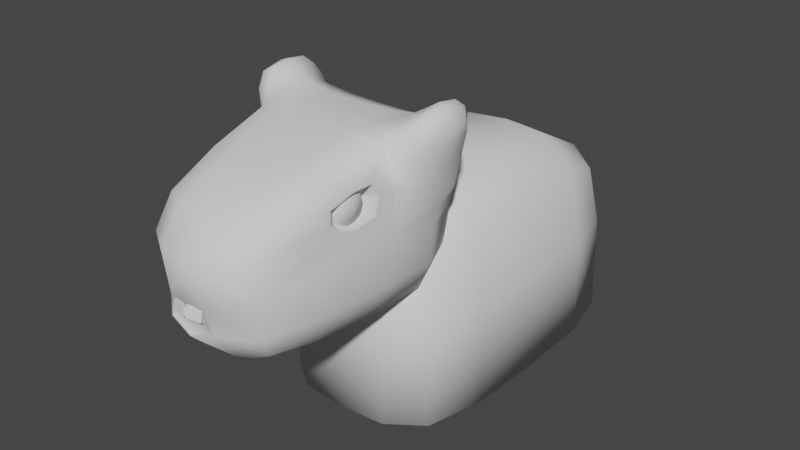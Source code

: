 # Source: CapyBara.blend  (saved by Blender 3.1.7; exported with 4.5.12 LTS)
import bpy
from mathutils import Matrix  # noqa: F401  (used for matrix-valued properties, if any)

bpy.ops.wm.read_factory_settings(use_empty=True)
scene = bpy.context.scene
scene.name = 'Scene'

# ---- world
world_world = bpy.data.worlds.new('World'); scene.world = world_world
world_world.use_nodes = True; world_world.node_tree.nodes.clear()
_N = world_world.node_tree.nodes; _L = world_world.node_tree.links
n0 = _N.new('ShaderNodeOutputWorld'); n0.name = 'World Output'; n0.location = (300, 300)
n1 = _N.new('ShaderNodeBackground'); n1.name = 'Background'; n1.location = (10, 300)
n1.inputs[0].default_value = (0.05088, 0.05088, 0.05088, 1.0)
_L.new(n1.outputs[0], n0.inputs[0])
n0.is_active_output = True
world_world.color = (0.05088, 0.05088, 0.05088)
world_world.use_sun_shadow = False
world_world.sun_shadow_jitter_overblur = 0.0

# ---- meshes
me_cube_002 = bpy.data.meshes.new('Cube.002')
me_cube_002.from_pydata([(0.5592, -1.396, -0.7975), (0.7964, -0.787, 0.4991), (0.7259, 0.7503, -0.75), (0.7616, 0.8633, 0.8773), (0.0, 0.8335, -0.8333), (0.0, 0.8335, 0.8333), (0.0, -1.551, -0.8713), (0.0, -1.551, 0.5027), (0.7638, -0.1429, -0.8397), (0.843, -0.3014, 0.5986), (0.0, -0.1429, 0.9268), (0.0, -0.1429, -1.0), (0.8414, 0.8689, 0.009564), (0.8097, -0.6876, 0.2743), (0.0, -1.862, -0.2251), (0.0, 1.0, 0.0), (0.8732, -0.3021, 0.2962), (1.053, 0.7635, 0.6263), (1.053, 0.2376, 0.6263), (0.9927, 0.7036, 0.257), (0.9927, 0.2975, 0.257), (0.9815, 0.7269, 1.147), (0.9815, 0.2741, 1.147), (1.133, 0.7036, 0.9982), (1.133, 0.2975, 0.9982), (0.7721, -0.05157, 0.8865), (0.5924, -1.408, 0.5094), (0.6322, -1.535, -0.163), (0.9289, -0.0702, 0.00594), (0.401, 0.8368, 0.8383), (0.7964, 0.8233, -0.4703), (0.7874, 0.4509, -0.8199), (0.6342, -0.8332, 0.7447), (0.5973, -1.524, -0.5694), (0.3377, -1.525, -0.8588), (0.4533, 0.8193, -0.8191), (0.3297, -1.533, 0.5035), (0.0, -0.9096, 0.7641), (0.0, -0.9096, -0.9839), (0.0, -1.823, -0.5975), (0.0, 0.9792, -0.4792), (0.6718, -0.8894, -0.841), (0.7011, 0.4804, 1.015), (0.0, 0.4617, 0.97), (0.0, 0.4617, -0.9792), (0.3808, -0.133, 0.926), (0.4392, -0.1429, -0.98), (0.8992, -0.1346, -0.5), (0.7675, 0.9542, 0.4712), (0.5841, -1.634, 0.1993), (0.0, -1.823, 0.1596), (0.0, 0.9792, 0.4792), (0.8965, -0.0257, 0.4723), (0.953, 0.4792, -0.1073), (0.1876, -1.808, -0.2586), (0.8129, -0.8486, -0.1809), (0.4562, 0.9862, 0.0004867), (1.084, 0.5005, 0.5882), (1.011, 0.7534, 0.4025), (1.011, 0.2477, 0.4025), (0.996, 0.5005, 0.229), (0.9566, 0.9034, 0.7333), (0.9592, 0.7832, 0.1927), (0.9605, 0.08318, 0.7351), (0.969, 0.2021, 0.1923), (0.9733, 0.5005, 1.181), (1.159, 0.5005, 1.007), (1.066, 0.7623, 1.094), (1.066, 0.2387, 1.094), (1.11, 0.7534, 0.8501), (1.11, 0.2477, 0.8501), (0.9097, 0.1859, 1.071), (0.9088, 0.8015, 1.069), (0.8229, -0.5208, 0.5791), (0.8029, -0.7954, 0.3638), (0.8657, -0.2488, 0.4587), (0.8458, -0.5227, 0.2437), (0.7394, -1.039, 0.5222), (0.8232, -0.214, 0.7064), (0.7607, -1.052, 0.09731), (0.8879, -0.2157, 0.2081), (0.4267, 0.9757, 0.4787), (0.389, -0.9045, -0.966), (0.3526, -0.8984, 0.7622), (0.3221, -1.799, 0.1641), (0.3861, 0.4648, 0.9747), (0.4581, 0.459, -0.9592), (0.9428, 0.8973, 0.4409), (0.9236, 0.4618, -0.4891), (0.2659, -1.77, -0.4986), (0.7862, -0.8972, -0.5427), (0.4609, 0.9602, -0.4762), (1.03, 0.5005, 0.3833), (1.146, 0.5005, 0.8135), (0.9735, 0.4968, 0.1064), (0.9569, 0.0934, 0.4411), (1.085, 0.5005, 1.14), (0.8696, 0.4971, 1.118), (1.015, 0.1186, 0.9592), (1.014, 0.8791, 0.9587), (0.7715, -0.6301, 0.6921), (0.7323, -1.185, 0.2899), (0.8754, -0.07664, 0.483), (0.8332, -0.6339, 0.07033), (0.8436, -0.2777, 0.6218), (0.8213, -0.522, 0.6002), (0.7921, -0.8167, 0.5116), (0.7994, -0.8261, 0.3593), (0.8071, -0.7085, 0.255), (0.8693, -0.2178, 0.4629), (0.8778, -0.2778, 0.2802), (0.8475, -0.522, 0.222), (0.4988, -0.6423, 0.4529), (0.52, -0.4206, 0.4983), (0.5048, -0.5969, 0.3503), (0.5338, -0.421, 0.3603), (0.5109, -0.5208, 0.4894), (0.5018, -0.6461, 0.3912), (0.5304, -0.3966, 0.4345), (0.5213, -0.5217, 0.3364), (0.0, -1.841, -0.2365), (0.0, -1.804, -0.5858), (0.1992, -1.827, -0.2468), (0.2774, -1.786, -0.51)], [], [(15, 51, 81, 56), (51, 5, 29, 81), (81, 29, 3, 48), (56, 81, 48, 12), (11, 46, 82, 38), (46, 8, 41, 82), (82, 41, 0, 34), (38, 82, 34, 6), (25, 45, 83, 32), (45, 10, 37, 83), (83, 37, 7, 36), (32, 83, 36, 26), (27, 49, 84, 122), (49, 26, 36, 84), (84, 36, 7, 50), (122, 84, 50, 14), (3, 29, 85, 42), (29, 5, 43, 85), (85, 43, 10, 45), (42, 85, 45, 25), (4, 35, 86, 44), (35, 2, 31, 86), (86, 31, 8, 46), (44, 86, 46, 11), (12, 48, 87, 62), (48, 3, 61, 87), (87, 61, 17, 58), (62, 87, 58, 19), (2, 30, 88, 31), (30, 12, 53, 88), (88, 53, 28, 47), (31, 88, 47, 8), (0, 33, 123, 34), (33, 27, 122, 123), (89, 54, 120, 121), (34, 123, 39, 6), (8, 47, 90, 41), (47, 28, 55, 90), (90, 55, 27, 33), (41, 90, 33, 0), (4, 40, 91, 35), (40, 15, 56, 91), (91, 56, 12, 30), (35, 91, 30, 2), (19, 58, 92, 60), (58, 17, 57, 92), (92, 57, 18, 59), (60, 92, 59, 20), (18, 57, 93, 70), (57, 17, 69, 93), (93, 69, 23, 66), (70, 93, 66, 24), (28, 53, 94, 64), (53, 12, 62, 94), (94, 62, 19, 60), (64, 94, 60, 20), (25, 52, 95, 63), (52, 28, 64, 95), (95, 64, 20, 59), (63, 95, 59, 18), (21, 65, 96, 67), (65, 22, 68, 96), (96, 68, 24, 66), (67, 96, 66, 23), (3, 42, 97, 72), (42, 25, 71, 97), (97, 71, 22, 65), (72, 97, 65, 21), (25, 63, 98, 71), (63, 18, 70, 98), (98, 70, 24, 68), (71, 98, 68, 22), (17, 61, 99, 69), (61, 3, 72, 99), (99, 72, 21, 67), (69, 99, 67, 23), (106, 105, 100, 77), (105, 104, 78, 100), (100, 78, 25, 32), (77, 100, 32, 26), (108, 107, 101, 79), (107, 106, 77, 101), (101, 77, 26, 49), (79, 101, 49, 27), (104, 109, 102, 78), (109, 110, 80, 102), (102, 80, 28, 52), (78, 102, 52, 25), (110, 111, 103, 80), (111, 108, 79, 103), (103, 79, 27, 55), (80, 103, 55, 28), (73, 9, 104, 105), (1, 73, 105, 106), (74, 1, 106, 107), (13, 74, 107, 108), (9, 75, 109, 104), (75, 16, 110, 109), (16, 76, 111, 110), (76, 13, 108, 111), (76, 16, 115, 119), (75, 9, 113, 118), (1, 74, 117, 112), (9, 73, 116, 113), (13, 76, 119, 114), (16, 75, 118, 115), (74, 13, 114, 117), (73, 1, 112, 116), (120, 54, 122, 14), (54, 89, 123, 122), (89, 121, 39, 123)])
me_cube_002.polygons.foreach_set('use_smooth', [True] * 111)
_uv = me_cube_002.uv_layers.new(name='UVMap')
_uv.uv.foreach_set('vector', [0.5, 0.375, 0.5625, 0.375, 0.5625, 0.4358, 0.5, 0.4371, 0.5625, 0.375, 0.625, 0.375, 0.625, 0.4375, 0.5625, 0.4358, 0.5625, 0.4358, 0.625, 0.4375, 0.625, 0.5, 0.5625, 0.4831, 0.5, 0.4371, 0.5625, 0.4358, 0.5625, 0.4831, 0.5, 0.5, 0.25, 0.6249, 0.3125, 0.6249, 0.3125, 0.6874, 0.25, 0.6874, 0.3125, 0.6249, 0.375, 0.6249, 0.375, 0.6874, 0.3125, 0.6874, 0.3125, 0.6874, 0.375, 0.6874, 0.375, 0.75, 0.3125, 0.75, 0.25, 0.6874, 0.3125, 0.6874, 0.3125, 0.75, 0.25, 0.75, 0.6242, 0.6253, 0.6883, 0.6249, 0.689, 0.6874, 0.6391, 0.6875, 0.6883, 0.6249, 0.75, 0.6249, 0.75, 0.6874, 0.689, 0.6874, 0.689, 0.6874, 0.75, 0.6874, 0.75, 0.75, 0.6875, 0.75, 0.6391, 0.6875, 0.689, 0.6874, 0.6875, 0.75, 0.625, 0.75, 0.5015, 0.7493, 0.5626, 0.7654, 0.5625, 0.8141, 0.5001, 0.8128, 0.5626, 0.7654, 0.625, 0.75, 0.625, 0.8125, 0.5625, 0.8141, 0.5625, 0.8141, 0.625, 0.8125, 0.625, 0.875, 0.5625, 0.875, 0.5001, 0.8128, 0.5625, 0.8141, 0.5625, 0.875, 0.5, 0.875, 0.625, 0.5, 0.6875, 0.5, 0.6892, 0.5624, 0.6423, 0.5625, 0.6875, 0.5, 0.75, 0.5, 0.75, 0.5624, 0.6892, 0.5624, 0.6892, 0.5624, 0.75, 0.5624, 0.75, 0.6249, 0.6883, 0.6249, 0.6423, 0.5625, 0.6892, 0.5624, 0.6883, 0.6249, 0.6242, 0.6253, 0.25, 0.5, 0.3125, 0.5, 0.3125, 0.5624, 0.25, 0.5624, 0.3125, 0.5, 0.375, 0.5, 0.375, 0.5624, 0.3125, 0.5624, 0.3125, 0.5624, 0.375, 0.5624, 0.375, 0.6249, 0.3125, 0.6249, 0.25, 0.5624, 0.3125, 0.5624, 0.3125, 0.6249, 0.25, 0.6249, 0.5, 0.5, 0.5625, 0.4831, 0.5628, 0.5029, 0.5204, 0.5204, 0.5625, 0.4831, 0.625, 0.5, 0.6059, 0.5026, 0.5628, 0.5029, 0.5628, 0.5029, 0.6059, 0.5026, 0.6042, 0.5208, 0.5639, 0.5226, 0.5204, 0.5204, 0.5628, 0.5029, 0.5639, 0.5226, 0.5313, 0.5312, 0.375, 0.5, 0.4371, 0.5, 0.4358, 0.5624, 0.375, 0.5624, 0.4371, 0.5, 0.5, 0.5, 0.4836, 0.5625, 0.4358, 0.5624, 0.4358, 0.5624, 0.4836, 0.5625, 0.501, 0.6254, 0.4368, 0.6249, 0.375, 0.5624, 0.4358, 0.5624, 0.4368, 0.6249, 0.375, 0.6249, 0.375, 0.75, 0.4373, 0.7499, 0.4375, 0.8125, 0.375, 0.8125, 0.4373, 0.7499, 0.5015, 0.7493, 0.5001, 0.8128, 0.4375, 0.8125, 0.4395, 0.8147, 0.4982, 0.8151, 0.4981, 0.8728, 0.4394, 0.8728, 0.375, 0.8125, 0.4375, 0.8125, 0.4375, 0.875, 0.375, 0.875, 0.375, 0.6249, 0.4368, 0.6249, 0.4361, 0.6874, 0.375, 0.6874, 0.4368, 0.6249, 0.501, 0.6254, 0.486, 0.6874, 0.4361, 0.6874, 0.4361, 0.6874, 0.486, 0.6874, 0.5015, 0.7493, 0.4373, 0.7499, 0.375, 0.6874, 0.4361, 0.6874, 0.4373, 0.7499, 0.375, 0.75, 0.375, 0.375, 0.4375, 0.375, 0.4375, 0.4375, 0.375, 0.4375, 0.4375, 0.375, 0.5, 0.375, 0.5, 0.4371, 0.4375, 0.4375, 0.4375, 0.4375, 0.5, 0.4371, 0.5, 0.5, 0.4371, 0.5, 0.375, 0.4375, 0.4375, 0.4375, 0.4371, 0.5, 0.375, 0.5, 0.5313, 0.5312, 0.5639, 0.5226, 0.5632, 0.5624, 0.5244, 0.5624, 0.5639, 0.5226, 0.6042, 0.5208, 0.6042, 0.5624, 0.5632, 0.5624, 0.5632, 0.5624, 0.6042, 0.5624, 0.6042, 0.6041, 0.5639, 0.6023, 0.5244, 0.5624, 0.5632, 0.5624, 0.5639, 0.6023, 0.5313, 0.5936, 0.6042, 0.6041, 0.6042, 0.5624, 0.6224, 0.5624, 0.6224, 0.6023, 0.6042, 0.5624, 0.6042, 0.5208, 0.6224, 0.5226, 0.6224, 0.5624, 0.6224, 0.5624, 0.6224, 0.5226, 0.625, 0.5312, 0.625, 0.5624, 0.6224, 0.6023, 0.6224, 0.5624, 0.625, 0.5624, 0.625, 0.5936, 0.501, 0.6254, 0.4836, 0.5625, 0.505, 0.5624, 0.5205, 0.6041, 0.4836, 0.5625, 0.5, 0.5, 0.5204, 0.5204, 0.505, 0.5624, 0.505, 0.5624, 0.5204, 0.5204, 0.5313, 0.5312, 0.5244, 0.5624, 0.5205, 0.6041, 0.505, 0.5624, 0.5244, 0.5624, 0.5313, 0.5936, 0.6242, 0.6253, 0.5625, 0.6264, 0.5628, 0.6203, 0.6058, 0.6219, 0.5625, 0.6264, 0.501, 0.6254, 0.5205, 0.6041, 0.5628, 0.6203, 0.5628, 0.6203, 0.5205, 0.6041, 0.5313, 0.5936, 0.5639, 0.6023, 0.6058, 0.6219, 0.5628, 0.6203, 0.5639, 0.6023, 0.6042, 0.6041, 0.625, 0.5312, 0.625, 0.5624, 0.625, 0.5624, 0.625, 0.5244, 0.625, 0.5624, 0.625, 0.5936, 0.625, 0.6005, 0.625, 0.5624, 0.625, 0.5624, 0.625, 0.6005, 0.625, 0.5936, 0.625, 0.5624, 0.625, 0.5244, 0.625, 0.5624, 0.625, 0.5624, 0.625, 0.5312, 0.625, 0.5, 0.6423, 0.5625, 0.6267, 0.5624, 0.625, 0.5209, 0.6423, 0.5625, 0.6242, 0.6253, 0.6249, 0.604, 0.6267, 0.5624, 0.6267, 0.5624, 0.6249, 0.604, 0.625, 0.5936, 0.625, 0.5624, 0.625, 0.5209, 0.6267, 0.5624, 0.625, 0.5624, 0.625, 0.5312, 0.6242, 0.6253, 0.6058, 0.6219, 0.6228, 0.6177, 0.6249, 0.604, 0.6058, 0.6219, 0.6042, 0.6041, 0.6224, 0.6023, 0.6228, 0.6177, 0.6228, 0.6177, 0.6224, 0.6023, 0.625, 0.5936, 0.625, 0.6005, 0.6249, 0.604, 0.6228, 0.6177, 0.625, 0.6005, 0.625, 0.5936, 0.6042, 0.5208, 0.6059, 0.5026, 0.6228, 0.5072, 0.6224, 0.5226, 0.6059, 0.5026, 0.625, 0.5, 0.625, 0.5209, 0.6228, 0.5072, 0.6228, 0.5072, 0.625, 0.5209, 0.625, 0.5312, 0.625, 0.5244, 0.6224, 0.5226, 0.6228, 0.5072, 0.625, 0.5244, 0.625, 0.5312, 0.5877, 0.716, 0.5928, 0.6874, 0.6128, 0.6874, 0.5993, 0.7272, 0.5928, 0.6874, 0.588, 0.6589, 0.5997, 0.6481, 0.6128, 0.6874, 0.6128, 0.6874, 0.5997, 0.6481, 0.6242, 0.6253, 0.6391, 0.6875, 0.5993, 0.7272, 0.6128, 0.6874, 0.6391, 0.6875, 0.625, 0.75, 0.5372, 0.716, 0.5625, 0.722, 0.5625, 0.7416, 0.5258, 0.7271, 0.5625, 0.722, 0.5877, 0.716, 0.5993, 0.7272, 0.5625, 0.7416, 0.5625, 0.7416, 0.5993, 0.7272, 0.625, 0.75, 0.5626, 0.7654, 0.5258, 0.7271, 0.5625, 0.7416, 0.5626, 0.7654, 0.5015, 0.7493, 0.588, 0.6589, 0.5625, 0.6529, 0.5625, 0.635, 0.5997, 0.6481, 0.5625, 0.6529, 0.5369, 0.6589, 0.5253, 0.6481, 0.5625, 0.635, 0.5625, 0.635, 0.5253, 0.6481, 0.501, 0.6254, 0.5625, 0.6264, 0.5997, 0.6481, 0.5625, 0.635, 0.5625, 0.6264, 0.6242, 0.6253, 0.5369, 0.6589, 0.5321, 0.6874, 0.5122, 0.6874, 0.5253, 0.6481, 0.5321, 0.6874, 0.5372, 0.716, 0.5258, 0.7271, 0.5122, 0.6874, 0.5122, 0.6874, 0.5258, 0.7271, 0.5015, 0.7493, 0.486, 0.6874, 0.5253, 0.6481, 0.5122, 0.6874, 0.486, 0.6874, 0.501, 0.6254, 0.5917, 0.6875, 0.5871, 0.6595, 0.588, 0.6589, 0.5928, 0.6874, 0.5867, 0.7156, 0.5917, 0.6875, 0.5928, 0.6874, 0.5877, 0.716, 0.5623, 0.7213, 0.5867, 0.7156, 0.5877, 0.716, 0.5625, 0.722, 0.5382, 0.7156, 0.5623, 0.7213, 0.5625, 0.722, 0.5372, 0.716, 0.5871, 0.6595, 0.5626, 0.6539, 0.5625, 0.6529, 0.588, 0.6589, 0.5626, 0.6539, 0.5378, 0.6596, 0.5369, 0.6589, 0.5625, 0.6529, 0.5378, 0.6596, 0.5332, 0.6877, 0.5321, 0.6874, 0.5369, 0.6589, 0.5332, 0.6877, 0.5382, 0.7156, 0.5372, 0.716, 0.5321, 0.6874, 0.5332, 0.6877, 0.5378, 0.6596, 0.5378, 0.6596, 0.5332, 0.6877, 0.5626, 0.6539, 0.5871, 0.6595, 0.5871, 0.6595, 0.5626, 0.6539, 0.5867, 0.7156, 0.5623, 0.7213, 0.5623, 0.7213, 0.5867, 0.7156, 0.5871, 0.6595, 0.5917, 0.6875, 0.5917, 0.6875, 0.5871, 0.6595, 0.5382, 0.7156, 0.5332, 0.6877, 0.5332, 0.6877, 0.5382, 0.7156, 0.5378, 0.6596, 0.5626, 0.6539, 0.5626, 0.6539, 0.5378, 0.6596, 0.5623, 0.7213, 0.5382, 0.7156, 0.5382, 0.7156, 0.5623, 0.7213, 0.5917, 0.6875, 0.5867, 0.7156, 0.5867, 0.7156, 0.5917, 0.6875, 0.4981, 0.8728, 0.4982, 0.8151, 0.5001, 0.8128, 0.5, 0.875, 0.4982, 0.8151, 0.4395, 0.8147, 0.4375, 0.8125, 0.5001, 0.8128, 0.4395, 0.8147, 0.4394, 0.8728, 0.4375, 0.875, 0.4375, 0.8125])
me_cube_002.use_remesh_fix_poles = True
me_cube_002.use_remesh_preserve_attributes = False
me_cube_002.update()
me_sphere_001 = bpy.data.meshes.new('Sphere.001')
me_sphere_001.from_pydata([(-0.3397, -0.4009, 0.7898), (-0.2777, -0.3156, 0.6447), (-0.2777, -0.3156, 0.4653), (-0.3397, -0.4009, 0.3202), (-0.2777, -0.4862, 0.7898), (-0.1774, -0.4536, 0.6447), (-0.1774, -0.4536, 0.4653), (-0.2777, -0.4862, 0.3202), (-0.2777, -0.5916, 0.7898), (-0.1774, -0.6242, 0.6447), (-0.1774, -0.6242, 0.4653), (-0.2777, -0.5916, 0.3202), (-0.3397, -0.6769, 0.7898), (-0.2777, -0.7622, 0.6447), (-0.2777, -0.7622, 0.4653), (-0.3397, -0.6769, 0.3202), (-0.4399, -0.7095, 0.7898), (-0.4399, -0.8149, 0.6447), (-0.4399, -0.8149, 0.4653), (-0.4399, -0.7095, 0.3202), (-0.4399, -0.5389, 0.8452), (-0.5402, -0.6769, 0.7898), (-0.6022, -0.7622, 0.6447), (-0.6022, -0.7622, 0.4653), (-0.5402, -0.6769, 0.3202), (-0.6022, -0.5916, 0.7898), (-0.7024, -0.6242, 0.6447), (-0.7024, -0.6242, 0.4653), (-0.6022, -0.5916, 0.3202), (-0.4399, -0.5389, 0.2648), (-0.6022, -0.4862, 0.7898), (-0.7024, -0.4536, 0.6447), (-0.7024, -0.4536, 0.4653), (-0.6022, -0.4862, 0.3202), (-0.5402, -0.4009, 0.7898), (-0.6022, -0.3156, 0.6447), (-0.6022, -0.3156, 0.4653), (-0.5402, -0.4009, 0.3202), (-0.4399, -0.3683, 0.7898), (-0.4399, -0.2629, 0.6447), (-0.4399, -0.2629, 0.4653), (-0.4399, -0.3683, 0.3202)], [], [(29, 41, 3), (40, 39, 1, 2), (38, 20, 0), (41, 40, 2, 3), (39, 38, 0, 1), (3, 2, 6, 7), (1, 0, 4, 5), (29, 3, 7), (2, 1, 5, 6), (0, 20, 4), (7, 6, 10, 11), (5, 4, 8, 9), (29, 7, 11), (6, 5, 9, 10), (4, 20, 8), (11, 10, 14, 15), (9, 8, 12, 13), (29, 11, 15), (10, 9, 13, 14), (8, 20, 12), (15, 14, 18, 19), (13, 12, 16, 17), (29, 15, 19), (14, 13, 17, 18), (12, 20, 16), (19, 18, 23, 24), (17, 16, 21, 22), (29, 19, 24), (18, 17, 22, 23), (16, 20, 21), (24, 23, 27, 28), (22, 21, 25, 26), (29, 24, 28), (23, 22, 26, 27), (21, 20, 25), (28, 27, 32, 33), (26, 25, 30, 31), (29, 28, 33), (27, 26, 31, 32), (25, 20, 30), (33, 32, 36, 37), (31, 30, 34, 35), (29, 33, 37), (32, 31, 35, 36), (30, 20, 34), (37, 36, 40, 41), (35, 34, 38, 39), (29, 37, 41), (36, 35, 39, 40), (34, 20, 38)])
me_sphere_001.polygons.foreach_set('use_smooth', [True] * 50)
_uv = me_sphere_001.uv_layers.new(name='UVMap')
_uv.uv.foreach_set('vector', [0.65, 0.0, 0.7, 0.2, 0.6, 0.2, 0.7, 0.4, 0.7, 0.6, 0.6, 0.6, 0.6, 0.4, 0.7, 0.8, 0.65, 1.0, 0.6, 0.8, 0.7, 0.2, 0.7, 0.4, 0.6, 0.4, 0.6, 0.2, 0.7, 0.6, 0.7, 0.8, 0.6, 0.8, 0.6, 0.6, 0.6, 0.2, 0.6, 0.4, 0.5, 0.4, 0.5, 0.2, 0.6, 0.6, 0.6, 0.8, 0.5, 0.8, 0.5, 0.6, 0.55, 0.0, 0.6, 0.2, 0.5, 0.2, 0.6, 0.4, 0.6, 0.6, 0.5, 0.6, 0.5, 0.4, 0.6, 0.8, 0.55, 1.0, 0.5, 0.8, 0.5, 0.2, 0.5, 0.4, 0.4, 0.4, 0.4, 0.2, 0.5, 0.6, 0.5, 0.8, 0.4, 0.8, 0.4, 0.6, 0.45, 0.0, 0.5, 0.2, 0.4, 0.2, 0.5, 0.4, 0.5, 0.6, 0.4, 0.6, 0.4, 0.4, 0.5, 0.8, 0.45, 1.0, 0.4, 0.8, 0.4, 0.2, 0.4, 0.4, 0.3, 0.4, 0.3, 0.2, 0.4, 0.6, 0.4, 0.8, 0.3, 0.8, 0.3, 0.6, 0.35, 0.0, 0.4, 0.2, 0.3, 0.2, 0.4, 0.4, 0.4, 0.6, 0.3, 0.6, 0.3, 0.4, 0.4, 0.8, 0.35, 1.0, 0.3, 0.8, 0.3, 0.2, 0.3, 0.4, 0.2, 0.4, 0.2, 0.2, 0.3, 0.6, 0.3, 0.8, 0.2, 0.8, 0.2, 0.6, 0.25, 0.0, 0.3, 0.2, 0.2, 0.2, 0.3, 0.4, 0.3, 0.6, 0.2, 0.6, 0.2, 0.4, 0.3, 0.8, 0.25, 1.0, 0.2, 0.8, 0.2, 0.2, 0.2, 0.4, 0.1, 0.4, 0.1, 0.2, 0.2, 0.6, 0.2, 0.8, 0.1, 0.8, 0.1, 0.6, 0.15, 0.0, 0.2, 0.2, 0.1, 0.2, 0.2, 0.4, 0.2, 0.6, 0.1, 0.6, 0.1, 0.4, 0.2, 0.8, 0.15, 1.0, 0.1, 0.8, 0.1, 0.2, 0.1, 0.4, 0.0, 0.4, 0.0, 0.2, 0.1, 0.6, 0.1, 0.8, 0.0, 0.8, 0.0, 0.6, 0.05, 0.0, 0.1, 0.2, 0.0, 0.2, 0.1, 0.4, 0.1, 0.6, 0.0, 0.6, 0.0, 0.4, 0.1, 0.8, 0.05, 1.0, 0.0, 0.8, 1.0, 0.2, 1.0, 0.4, 0.9, 0.4, 0.9, 0.2, 1.0, 0.6, 1.0, 0.8, 0.9, 0.8, 0.9, 0.6, 0.95, 0.0, 1.0, 0.2, 0.9, 0.2, 1.0, 0.4, 1.0, 0.6, 0.9, 0.6, 0.9, 0.4, 1.0, 0.8, 0.95, 1.0, 0.9, 0.8, 0.9, 0.2, 0.9, 0.4, 0.8, 0.4, 0.8, 0.2, 0.9, 0.6, 0.9, 0.8, 0.8, 0.8, 0.8, 0.6, 0.85, 0.0, 0.9, 0.2, 0.8, 0.2, 0.9, 0.4, 0.9, 0.6, 0.8, 0.6, 0.8, 0.4, 0.9, 0.8, 0.85, 1.0, 0.8, 0.8, 0.8, 0.2, 0.8, 0.4, 0.7, 0.4, 0.7, 0.2, 0.8, 0.6, 0.8, 0.8, 0.7, 0.8, 0.7, 0.6, 0.75, 0.0, 0.8, 0.2, 0.7, 0.2, 0.8, 0.4, 0.8, 0.6, 0.7, 0.6, 0.7, 0.4, 0.8, 0.8, 0.75, 1.0, 0.7, 0.8])
me_sphere_001.use_remesh_fix_poles = True
me_sphere_001.use_remesh_preserve_attributes = False
me_sphere_001.update()
me_cube_003 = bpy.data.meshes.new('Cube.003')
me_cube_003.from_pydata([(0.01762, -0.08932, -0.3816), (0.01762, -0.02595, -0.1249), (-0.01133, 0.03017, -0.4111), (-0.01133, 0.09355, -0.1544), (0.1819, -0.05182, -0.3908), (0.1819, 0.01155, -0.1341), (0.1529, 0.06768, -0.4203), (0.1529, 0.1311, -0.1636)], [], [(0, 1, 3, 2), (2, 3, 7, 6), (6, 7, 5, 4), (4, 5, 1, 0), (2, 6, 4, 0), (7, 3, 1, 5)])
_uv = me_cube_003.uv_layers.new(name='UVMap')
_uv.uv.foreach_set('vector', [0.375, 0.0, 0.625, 0.0, 0.625, 0.25, 0.375, 0.25, 0.375, 0.25, 0.625, 0.25, 0.625, 0.5, 0.375, 0.5, 0.375, 0.5, 0.625, 0.5, 0.625, 0.75, 0.375, 0.75, 0.375, 0.75, 0.625, 0.75, 0.625, 1.0, 0.375, 1.0, 0.125, 0.5, 0.375, 0.5, 0.375, 0.75, 0.125, 0.75, 0.625, 0.5, 0.875, 0.5, 0.875, 0.75, 0.625, 0.75])
me_cube_003.use_remesh_fix_poles = True
me_cube_003.use_remesh_preserve_attributes = False
me_cube_003.update()
me_cube_004 = bpy.data.meshes.new('Cube.004')
me_cube_004.from_pydata([(-1.397e-09, 0.1357, 1.694), (0.9504, 0.1357, 1.277), (1.14, 0.1357, -0.8077), (0.9504, -1.52, -0.8077), (0.8554, -1.355, 1.069), (0.9504, 1.792, -0.8077), (0.8554, 1.626, 1.069), (0.0, 2.123, -0.8077), (1.863e-09, 1.792, 1.277), (0.0, -1.851, -0.8077), (0.0, -1.52, 1.277), (-0.9504, 0.1357, 1.277), (-1.14, 0.1357, -0.8077), (-0.9504, -1.52, -0.8077), (-0.8554, -1.355, 1.069), (-0.9504, 1.792, -0.8077), (-0.8554, 1.626, 1.069), (1.117, 0.1357, 0.3912), (0.5465, 0.1357, 1.642), (9.313e-10, 1.088, 1.642), (0.9341, 1.066, 1.242), (0.5342, 1.763, 1.242), (0.9341, 1.763, 0.3642), (1.117, 1.088, -0.8077), (0.9341, -0.795, 1.242), (0.9341, -1.492, 0.3642), (0.5465, -1.81, -0.8077), (0.5465, 2.081, -0.8077), (1.117, -0.8164, -0.8077), (0.5342, -1.492, 1.242), (0.0, -0.8164, 1.642), (-1.863e-09, -1.81, 0.3912), (1.863e-09, 2.081, 0.3912), (-1.117, 0.1357, 0.3912), (-0.5465, 0.1357, 1.642), (-0.9341, 1.066, 1.242), (-0.5342, 1.763, 1.242), (-0.9341, 1.763, 0.3642), (-1.117, 1.088, -0.8077), (-0.9341, -0.795, 1.242), (-0.9341, -1.492, 0.3642), (-0.5465, -1.81, -0.8077), (-0.5465, 2.081, -0.8077), (-1.117, -0.8164, -0.8077), (-0.5342, -1.492, 1.242), (0.5434, 2.042, 0.3845), (1.094, -0.8111, 0.3845), (1.094, 1.083, 0.3845), (0.5434, -0.8111, 1.592), (0.5434, -1.77, 0.3845), (0.5434, 1.083, 1.592), (-0.5434, 2.042, 0.3845), (-1.094, -0.8111, 0.3845), (-1.094, 1.083, 0.3845), (-0.5434, -0.8111, 1.592), (-0.5434, -1.77, 0.3845), (-0.5434, 1.083, 1.592), (1.047, 0.1357, -0.8077), (0.8726, -1.385, -0.8077), (0.8726, 1.656, -0.8077), (-6.096e-10, 1.96, -0.8077), (-6.096e-10, -1.689, -0.8077), (-1.047, 0.1357, -0.8077), (-0.8726, -1.385, -0.8077), (-0.8726, 1.656, -0.8077), (1.025, 1.01, -0.8077), (0.5018, -1.651, -0.8077), (0.5018, 1.922, -0.8077), (1.025, -0.7385, -0.8077), (-1.025, 1.01, -0.8077), (-0.5018, -1.651, -0.8077), (-0.5018, 1.922, -0.8077), (-1.025, -0.7385, -0.8077), (0.5062, 0.1357, 0.2946), (0.4219, -0.5993, 0.2946), (0.4219, 0.8708, 0.2946), (-2.947e-10, 1.018, 0.2946), (-2.947e-10, -0.7463, 0.2946), (-0.5062, 0.1357, 0.2946), (-0.4219, -0.5993, 0.2946), (-0.4219, 0.8708, 0.2946), (0.4957, 0.5584, 0.2946), (0.2426, -0.728, 0.2946), (0.2426, 0.9994, 0.2946), (0.4957, -0.2869, 0.2946), (-0.4957, 0.5584, 0.2946), (-0.2426, -0.728, 0.2946), (-0.2426, 0.9994, 0.2946), (-0.4957, -0.2869, 0.2946)], [], [(7, 32, 45, 27), (32, 8, 21, 45), (45, 21, 6, 22), (27, 45, 22, 5), (2, 17, 46, 28), (17, 1, 24, 46), (46, 24, 4, 25), (28, 46, 25, 3), (5, 22, 47, 23), (22, 6, 20, 47), (47, 20, 1, 17), (23, 47, 17, 2), (1, 18, 48, 24), (18, 0, 30, 48), (48, 30, 10, 29), (24, 48, 29, 4), (3, 25, 49, 26), (25, 4, 29, 49), (49, 29, 10, 31), (26, 49, 31, 9), (6, 21, 50, 20), (21, 8, 19, 50), (50, 19, 0, 18), (20, 50, 18, 1), (7, 42, 51, 32), (42, 15, 37, 51), (51, 37, 16, 36), (32, 51, 36, 8), (12, 43, 52, 33), (43, 13, 40, 52), (52, 40, 14, 39), (33, 52, 39, 11), (15, 38, 53, 37), (38, 12, 33, 53), (53, 33, 11, 35), (37, 53, 35, 16), (11, 39, 54, 34), (39, 14, 44, 54), (54, 44, 10, 30), (34, 54, 30, 0), (13, 41, 55, 40), (41, 9, 31, 55), (55, 31, 10, 44), (40, 55, 44, 14), (16, 35, 56, 36), (35, 11, 34, 56), (56, 34, 0, 19), (36, 56, 19, 8), (3, 26, 66, 58), (23, 2, 57, 65), (41, 13, 63, 70), (12, 38, 69, 62), (27, 5, 59, 67), (5, 23, 65, 59), (15, 42, 71, 64), (38, 15, 64, 69), (7, 27, 67, 60), (42, 7, 60, 71), (28, 3, 58, 68), (13, 43, 72, 63), (2, 28, 68, 57), (43, 12, 62, 72), (26, 9, 61, 66), (9, 41, 70, 61), (70, 63, 79, 86), (67, 59, 75, 83), (64, 71, 87, 80), (60, 67, 83, 76), (71, 60, 76, 87), (68, 58, 74, 84), (63, 72, 88, 79), (57, 68, 84, 73), (65, 57, 73, 81), (72, 62, 78, 88), (62, 69, 85, 78), (59, 65, 81, 75), (69, 64, 80, 85), (66, 61, 77, 82), (61, 70, 86, 77), (58, 66, 82, 74)])
me_cube_004.polygons.foreach_set('use_smooth', [True] * 80)
_uv = me_cube_004.uv_layers.new(name='UVMap')
_uv.uv.foreach_set('vector', [0.375, 0.3742, 0.5, 0.3742, 0.5, 0.4371, 0.375, 0.4371, 0.5, 0.3742, 0.625, 0.3742, 0.625, 0.4371, 0.5, 0.4371, 0.5, 0.4371, 0.625, 0.4371, 0.625, 0.5, 0.4996, 0.4999, 0.375, 0.4371, 0.5, 0.4371, 0.4996, 0.4999, 0.375, 0.5, 0.375, 0.625, 0.4974, 0.625, 0.4978, 0.6875, 0.375, 0.6875, 0.4974, 0.625, 0.6043, 0.625, 0.606, 0.6875, 0.4978, 0.6875, 0.4978, 0.6875, 0.606, 0.6875, 0.625, 0.75, 0.4996, 0.7501, 0.375, 0.6875, 0.4978, 0.6875, 0.4996, 0.7501, 0.375, 0.75, 0.375, 0.5, 0.4996, 0.4999, 0.4978, 0.5625, 0.375, 0.5625, 0.4996, 0.4999, 0.625, 0.5, 0.606, 0.5625, 0.4978, 0.5625, 0.4978, 0.5625, 0.606, 0.5625, 0.6043, 0.625, 0.4974, 0.625, 0.375, 0.5625, 0.4978, 0.5625, 0.4974, 0.625, 0.375, 0.625, 0.6043, 0.625, 0.6853, 0.625, 0.6858, 0.6875, 0.606, 0.6875, 0.6853, 0.625, 0.7508, 0.625, 0.7508, 0.6875, 0.6858, 0.6875, 0.6858, 0.6875, 0.7508, 0.6875, 0.7508, 0.75, 0.6879, 0.75, 0.606, 0.6875, 0.6858, 0.6875, 0.6879, 0.75, 0.625, 0.75, 0.375, 0.75, 0.4996, 0.7501, 0.5, 0.8129, 0.375, 0.8129, 0.4996, 0.7501, 0.625, 0.75, 0.625, 0.8129, 0.5, 0.8129, 0.5, 0.8129, 0.625, 0.8129, 0.625, 0.8758, 0.5, 0.8758, 0.375, 0.8129, 0.5, 0.8129, 0.5, 0.8758, 0.375, 0.8758, 0.625, 0.5, 0.6879, 0.5, 0.6858, 0.5625, 0.606, 0.5625, 0.6879, 0.5, 0.7508, 0.5, 0.7508, 0.5625, 0.6858, 0.5625, 0.6858, 0.5625, 0.7508, 0.5625, 0.7508, 0.625, 0.6853, 0.625, 0.606, 0.5625, 0.6858, 0.5625, 0.6853, 0.625, 0.6043, 0.625, 0.375, 0.3742, 0.375, 0.4371, 0.5, 0.4371, 0.5, 0.3742, 0.375, 0.4371, 0.375, 0.5, 0.4996, 0.4999, 0.5, 0.4371, 0.5, 0.4371, 0.4996, 0.4999, 0.625, 0.5, 0.625, 0.4371, 0.5, 0.3742, 0.5, 0.4371, 0.625, 0.4371, 0.625, 0.3742, 0.375, 0.625, 0.375, 0.6875, 0.4978, 0.6875, 0.4974, 0.625, 0.375, 0.6875, 0.375, 0.75, 0.4996, 0.7501, 0.4978, 0.6875, 0.4978, 0.6875, 0.4996, 0.7501, 0.625, 0.75, 0.606, 0.6875, 0.4974, 0.625, 0.4978, 0.6875, 0.606, 0.6875, 0.6043, 0.625, 0.375, 0.5, 0.375, 0.5625, 0.4978, 0.5625, 0.4996, 0.4999, 0.375, 0.5625, 0.375, 0.625, 0.4974, 0.625, 0.4978, 0.5625, 0.4978, 0.5625, 0.4974, 0.625, 0.6043, 0.625, 0.606, 0.5625, 0.4996, 0.4999, 0.4978, 0.5625, 0.606, 0.5625, 0.625, 0.5, 0.6043, 0.625, 0.606, 0.6875, 0.6858, 0.6875, 0.6853, 0.625, 0.606, 0.6875, 0.625, 0.75, 0.6879, 0.75, 0.6858, 0.6875, 0.6858, 0.6875, 0.6879, 0.75, 0.7508, 0.75, 0.7508, 0.6875, 0.6853, 0.625, 0.6858, 0.6875, 0.7508, 0.6875, 0.7508, 0.625, 0.375, 0.75, 0.375, 0.8129, 0.5, 0.8129, 0.4996, 0.7501, 0.375, 0.8129, 0.375, 0.8758, 0.5, 0.8758, 0.5, 0.8129, 0.5, 0.8129, 0.5, 0.8758, 0.625, 0.8758, 0.625, 0.8129, 0.4996, 0.7501, 0.5, 0.8129, 0.625, 0.8129, 0.625, 0.75, 0.625, 0.5, 0.606, 0.5625, 0.6858, 0.5625, 0.6879, 0.5, 0.606, 0.5625, 0.6043, 0.625, 0.6853, 0.625, 0.6858, 0.5625, 0.6858, 0.5625, 0.6853, 0.625, 0.7508, 0.625, 0.7508, 0.5625, 0.6879, 0.5, 0.6858, 0.5625, 0.7508, 0.5625, 0.7508, 0.5, 0.375, 0.75, 0.375, 0.8129, 0.375, 0.8129, 0.375, 0.75, 0.375, 0.5625, 0.375, 0.625, 0.375, 0.625, 0.375, 0.5625, 0.375, 0.8129, 0.375, 0.75, 0.375, 0.75, 0.375, 0.8129, 0.375, 0.625, 0.375, 0.5625, 0.375, 0.5625, 0.375, 0.625, 0.375, 0.4371, 0.375, 0.5, 0.375, 0.5, 0.375, 0.4371, 0.375, 0.5, 0.375, 0.5625, 0.375, 0.5625, 0.375, 0.5, 0.375, 0.5, 0.375, 0.4371, 0.375, 0.4371, 0.375, 0.5, 0.375, 0.5625, 0.375, 0.5, 0.375, 0.5, 0.375, 0.5625, 0.375, 0.3742, 0.375, 0.4371, 0.375, 0.4371, 0.375, 0.3742, 0.375, 0.4371, 0.375, 0.3742, 0.375, 0.3742, 0.375, 0.4371, 0.375, 0.6875, 0.375, 0.75, 0.375, 0.75, 0.375, 0.6875, 0.375, 0.75, 0.375, 0.6875, 0.375, 0.6875, 0.375, 0.75, 0.375, 0.625, 0.375, 0.6875, 0.375, 0.6875, 0.375, 0.625, 0.375, 0.6875, 0.375, 0.625, 0.375, 0.625, 0.375, 0.6875, 0.375, 0.8129, 0.375, 0.8758, 0.375, 0.8758, 0.375, 0.8129, 0.375, 0.8758, 0.375, 0.8129, 0.375, 0.8129, 0.375, 0.8758, 0.375, 0.8129, 0.375, 0.75, 0.375, 0.75, 0.375, 0.8129, 0.375, 0.4371, 0.375, 0.5, 0.375, 0.5, 0.375, 0.4371, 0.375, 0.5, 0.375, 0.4371, 0.375, 0.4371, 0.375, 0.5, 0.375, 0.3742, 0.375, 0.4371, 0.375, 0.4371, 0.375, 0.3742, 0.375, 0.4371, 0.375, 0.3742, 0.375, 0.3742, 0.375, 0.4371, 0.375, 0.6875, 0.375, 0.75, 0.375, 0.75, 0.375, 0.6875, 0.375, 0.75, 0.375, 0.6875, 0.375, 0.6875, 0.375, 0.75, 0.375, 0.625, 0.375, 0.6875, 0.375, 0.6875, 0.375, 0.625, 0.375, 0.5625, 0.375, 0.625, 0.375, 0.625, 0.375, 0.5625, 0.375, 0.6875, 0.375, 0.625, 0.375, 0.625, 0.375, 0.6875, 0.375, 0.625, 0.375, 0.5625, 0.375, 0.5625, 0.375, 0.625, 0.375, 0.5, 0.375, 0.5625, 0.375, 0.5625, 0.375, 0.5, 0.375, 0.5625, 0.375, 0.5, 0.375, 0.5, 0.375, 0.5625, 0.375, 0.8129, 0.375, 0.8758, 0.375, 0.8758, 0.375, 0.8129, 0.375, 0.8758, 0.375, 0.8129, 0.375, 0.8129, 0.375, 0.8758, 0.375, 0.75, 0.375, 0.8129, 0.375, 0.8129, 0.375, 0.75])
me_cube_004.use_remesh_fix_poles = True
me_cube_004.use_remesh_preserve_attributes = False
me_cube_004.update()

# ---- objects
ob_cube_001 = bpy.data.objects.new('Cube.001', me_cube_002)
ob_sphere = bpy.data.objects.new('Sphere', me_sphere_001)
ob_cube_002 = bpy.data.objects.new('Cube.002', me_cube_003)
ob_cube_003 = bpy.data.objects.new('Cube.003', me_cube_004)

# ---- transforms, parenting, visibility, modifiers, constraints
ob_cube_001.location = (0.0, 0.0, 0.0)
_m = ob_cube_001.modifiers.new('Mirror', 'MIRROR')
_m.use_clip = True
ob_sphere.location = (0.0, 0.0, 0.0)
ob_sphere.rotation_euler = (-0.0, 1.571, 0.0)
_m = ob_sphere.modifiers.new('Mirror', 'MIRROR')
_m.use_axis = (False, False, True)
ob_cube_002.location = (0.0, -1.784, 0.0)
_m = ob_cube_002.modifiers.new('Mirror', 'MIRROR')
ob_cube_003.location = (0.0, 1.96, -1.65)

# ---- collection membership
scene.collection.objects.link(ob_cube_001)
scene.collection.objects.link(ob_sphere)
scene.collection.objects.link(ob_cube_002)
scene.collection.objects.link(ob_cube_003)

# ---- scene / render settings (as saved in the file)
scene.frame_start = 1; scene.frame_end = 250; scene.frame_set(1)
scene.render.engine = 'BLENDER_EEVEE_NEXT'
scene.cycles.sampling_pattern = 'TABULATED_SOBOL'
scene.cycles.use_light_tree = False
scene.view_settings.view_transform = 'Filmic'
bpy.context.view_layer.update()

# ---- added for rendering (the .blend has no active camera and no usable light): camera, sun
cam_auto = bpy.data.cameras.new('AutoCamera')
cam_auto.lens = 50.0
cam_auto.sensor_width = 36.0
cam_auto.clip_end = 1000.0
ob_auto_camera = bpy.data.objects.new('AutoCamera', cam_auto)
scene.collection.objects.link(ob_auto_camera)
ob_auto_camera.location = (6.80498, -7.06132, 4.80581)
ob_auto_camera.rotation_euler = (1.09748, -7.21219e-08, 0.694738)
scene.camera = ob_auto_camera
light_auto_sun = bpy.data.lights.new('AutoSun', 'SUN')
light_auto_sun.energy = 3.0
light_auto_sun.angle = 0.0523599
ob_auto_sun = bpy.data.objects.new('AutoSun', light_auto_sun)
scene.collection.objects.link(ob_auto_sun)
ob_auto_sun.rotation_euler = (0.872665, 0.174533, 0.523599)
bpy.context.view_layer.update()
